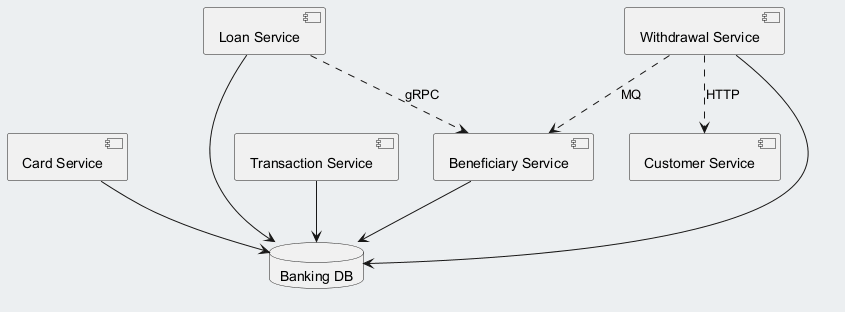

The diagram above was rendered by PlantUML. Its source (embedded in the PNG):
@startuml
skinparam backgroundColor #ECEFF1
skinparam classBackgroundColor #FFFFFF
skinparam classBorderColor #455A64
component "Card Service" as C_CardService
component "Beneficiary Service" as C_BeneficiaryService
component "Transaction Service" as C_TransactionService
component "Customer Service" as C_CustomerService
component "Loan Service" as C_LoanService
component "Withdrawal Service" as C_WithdrawalService
database "Banking DB" as DB_banking
C_CardService --> DB_banking
C_BeneficiaryService --> DB_banking
C_TransactionService --> DB_banking
C_LoanService --> DB_banking
C_WithdrawalService --> DB_banking
C_WithdrawalService ..> C_CustomerService : HTTP
C_LoanService ..> C_BeneficiaryService : gRPC
C_WithdrawalService ..> C_BeneficiaryService : MQ
@enduml